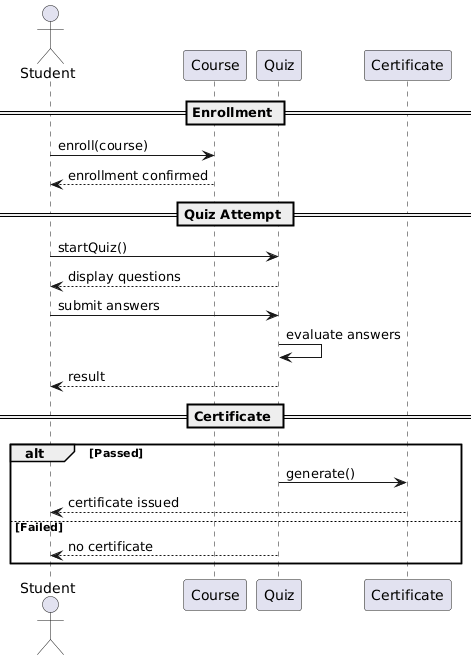

The diagram above was rendered by PlantUML. Its source (embedded in the PNG):
@startuml
actor Student
participant Course
participant Quiz
participant Certificate

== Enrollment ==

Student -> Course : enroll(course)
Course --> Student : enrollment confirmed

== Quiz Attempt ==

Student -> Quiz : startQuiz()
Quiz --> Student : display questions

Student -> Quiz : submit answers
Quiz -> Quiz : evaluate answers

Quiz --> Student : result

== Certificate ==

alt Passed
    Quiz -> Certificate : generate()
    Certificate --> Student : certificate issued
else Failed
    Quiz --> Student : no certificate
end
@enduml